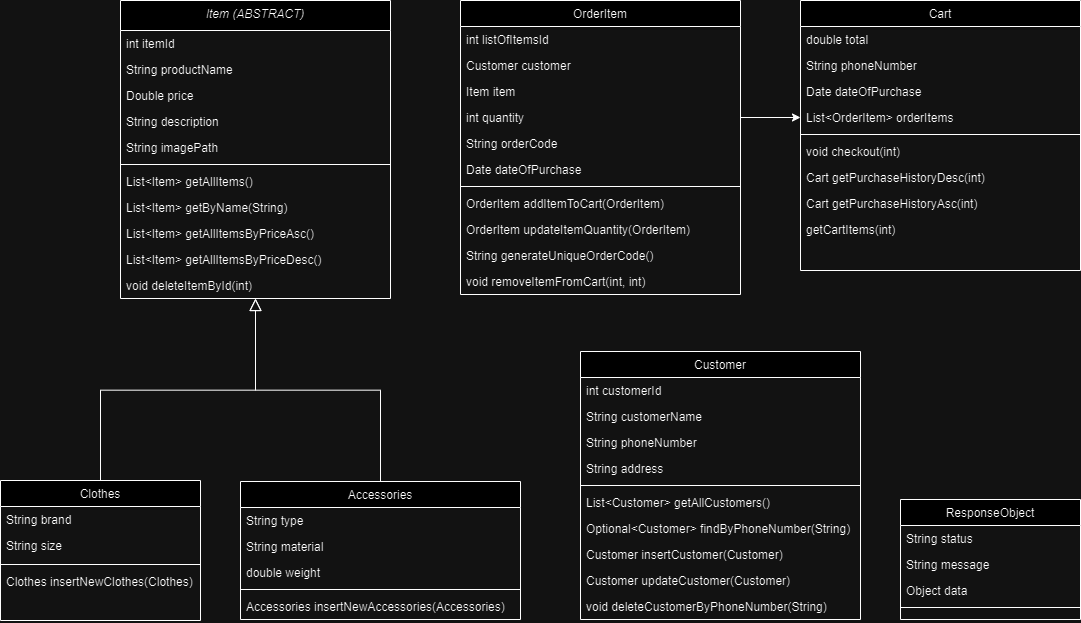

The diagram above was exported from draw.io. Its source (the exported page's mxGraphModel, read from the mxfile embedded in the PNG):
<mxGraphModel dx="1532" dy="801" grid="1" gridSize="10" guides="1" tooltips="1" connect="1" arrows="1" fold="1" page="1" pageScale="1" pageWidth="827" pageHeight="1169" math="0" shadow="0">
  <root>
    <mxCell id="WIyWlLk6GJQsqaUBKTNV-0" />
    <mxCell id="WIyWlLk6GJQsqaUBKTNV-1" parent="WIyWlLk6GJQsqaUBKTNV-0" />
    <mxCell id="zkfFHV4jXpPFQw0GAbJ--0" value="Item (ABSTRACT)" style="swimlane;fontStyle=2;align=center;verticalAlign=top;childLayout=stackLayout;horizontal=1;startSize=30;horizontalStack=0;resizeParent=1;resizeLast=0;collapsible=1;marginBottom=0;rounded=0;shadow=0;strokeWidth=1;" parent="WIyWlLk6GJQsqaUBKTNV-1" vertex="1">
      <mxGeometry x="220" y="120" width="270" height="298" as="geometry">
        <mxRectangle x="230" y="140" width="160" height="26" as="alternateBounds" />
      </mxGeometry>
    </mxCell>
    <mxCell id="zkfFHV4jXpPFQw0GAbJ--1" value="int itemId" style="text;align=left;verticalAlign=top;spacingLeft=4;spacingRight=4;overflow=hidden;rotatable=0;points=[[0,0.5],[1,0.5]];portConstraint=eastwest;" parent="zkfFHV4jXpPFQw0GAbJ--0" vertex="1">
      <mxGeometry y="30" width="270" height="26" as="geometry" />
    </mxCell>
    <mxCell id="zkfFHV4jXpPFQw0GAbJ--2" value="String productName" style="text;align=left;verticalAlign=top;spacingLeft=4;spacingRight=4;overflow=hidden;rotatable=0;points=[[0,0.5],[1,0.5]];portConstraint=eastwest;rounded=0;shadow=0;html=0;" parent="zkfFHV4jXpPFQw0GAbJ--0" vertex="1">
      <mxGeometry y="56" width="270" height="26" as="geometry" />
    </mxCell>
    <mxCell id="zkfFHV4jXpPFQw0GAbJ--3" value="Double price&#10;" style="text;align=left;verticalAlign=top;spacingLeft=4;spacingRight=4;overflow=hidden;rotatable=0;points=[[0,0.5],[1,0.5]];portConstraint=eastwest;rounded=0;shadow=0;html=0;" parent="zkfFHV4jXpPFQw0GAbJ--0" vertex="1">
      <mxGeometry y="82" width="270" height="26" as="geometry" />
    </mxCell>
    <mxCell id="zkfFHV4jXpPFQw0GAbJ--5" value="String description" style="text;align=left;verticalAlign=top;spacingLeft=4;spacingRight=4;overflow=hidden;rotatable=0;points=[[0,0.5],[1,0.5]];portConstraint=eastwest;" parent="zkfFHV4jXpPFQw0GAbJ--0" vertex="1">
      <mxGeometry y="108" width="270" height="26" as="geometry" />
    </mxCell>
    <mxCell id="yI_izu8LC7gPPRtdVFEE-3" value="String imagePath" style="text;align=left;verticalAlign=top;spacingLeft=4;spacingRight=4;overflow=hidden;rotatable=0;points=[[0,0.5],[1,0.5]];portConstraint=eastwest;rounded=0;shadow=0;html=0;" vertex="1" parent="zkfFHV4jXpPFQw0GAbJ--0">
      <mxGeometry y="134" width="270" height="26" as="geometry" />
    </mxCell>
    <mxCell id="zkfFHV4jXpPFQw0GAbJ--4" value="" style="line;html=1;strokeWidth=1;align=left;verticalAlign=middle;spacingTop=-1;spacingLeft=3;spacingRight=3;rotatable=0;labelPosition=right;points=[];portConstraint=eastwest;" parent="zkfFHV4jXpPFQw0GAbJ--0" vertex="1">
      <mxGeometry y="160" width="270" height="8" as="geometry" />
    </mxCell>
    <mxCell id="yI_izu8LC7gPPRtdVFEE-4" value="List&lt;Item&gt; getAllItems()" style="text;align=left;verticalAlign=top;spacingLeft=4;spacingRight=4;overflow=hidden;rotatable=0;points=[[0,0.5],[1,0.5]];portConstraint=eastwest;" vertex="1" parent="zkfFHV4jXpPFQw0GAbJ--0">
      <mxGeometry y="168" width="270" height="26" as="geometry" />
    </mxCell>
    <mxCell id="yI_izu8LC7gPPRtdVFEE-5" value="List&lt;Item&gt; getByName(String)" style="text;align=left;verticalAlign=top;spacingLeft=4;spacingRight=4;overflow=hidden;rotatable=0;points=[[0,0.5],[1,0.5]];portConstraint=eastwest;rounded=0;shadow=0;html=0;" vertex="1" parent="zkfFHV4jXpPFQw0GAbJ--0">
      <mxGeometry y="194" width="270" height="26" as="geometry" />
    </mxCell>
    <mxCell id="yI_izu8LC7gPPRtdVFEE-6" value="List&lt;Item&gt; getAllItemsByPriceAsc()" style="text;align=left;verticalAlign=top;spacingLeft=4;spacingRight=4;overflow=hidden;rotatable=0;points=[[0,0.5],[1,0.5]];portConstraint=eastwest;rounded=0;shadow=0;html=0;" vertex="1" parent="zkfFHV4jXpPFQw0GAbJ--0">
      <mxGeometry y="220" width="270" height="26" as="geometry" />
    </mxCell>
    <mxCell id="yI_izu8LC7gPPRtdVFEE-7" value="List&lt;Item&gt; getAllItemsByPriceDesc()" style="text;align=left;verticalAlign=top;spacingLeft=4;spacingRight=4;overflow=hidden;rotatable=0;points=[[0,0.5],[1,0.5]];portConstraint=eastwest;rounded=0;shadow=0;html=0;" vertex="1" parent="zkfFHV4jXpPFQw0GAbJ--0">
      <mxGeometry y="246" width="270" height="26" as="geometry" />
    </mxCell>
    <mxCell id="yI_izu8LC7gPPRtdVFEE-8" value="void deleteItemById(int)" style="text;align=left;verticalAlign=top;spacingLeft=4;spacingRight=4;overflow=hidden;rotatable=0;points=[[0,0.5],[1,0.5]];portConstraint=eastwest;rounded=0;shadow=0;html=0;" vertex="1" parent="zkfFHV4jXpPFQw0GAbJ--0">
      <mxGeometry y="272" width="270" height="26" as="geometry" />
    </mxCell>
    <mxCell id="zkfFHV4jXpPFQw0GAbJ--6" value="Clothes" style="swimlane;fontStyle=0;align=center;verticalAlign=top;childLayout=stackLayout;horizontal=1;startSize=26;horizontalStack=0;resizeParent=1;resizeLast=0;collapsible=1;marginBottom=0;rounded=0;shadow=0;strokeWidth=1;" parent="WIyWlLk6GJQsqaUBKTNV-1" vertex="1">
      <mxGeometry x="100" y="600" width="200" height="140" as="geometry">
        <mxRectangle x="130" y="380" width="160" height="26" as="alternateBounds" />
      </mxGeometry>
    </mxCell>
    <mxCell id="zkfFHV4jXpPFQw0GAbJ--7" value="String brand" style="text;align=left;verticalAlign=top;spacingLeft=4;spacingRight=4;overflow=hidden;rotatable=0;points=[[0,0.5],[1,0.5]];portConstraint=eastwest;" parent="zkfFHV4jXpPFQw0GAbJ--6" vertex="1">
      <mxGeometry y="26" width="200" height="26" as="geometry" />
    </mxCell>
    <mxCell id="zkfFHV4jXpPFQw0GAbJ--8" value="String size" style="text;align=left;verticalAlign=top;spacingLeft=4;spacingRight=4;overflow=hidden;rotatable=0;points=[[0,0.5],[1,0.5]];portConstraint=eastwest;rounded=0;shadow=0;html=0;" parent="zkfFHV4jXpPFQw0GAbJ--6" vertex="1">
      <mxGeometry y="52" width="200" height="28" as="geometry" />
    </mxCell>
    <mxCell id="zkfFHV4jXpPFQw0GAbJ--9" value="" style="line;html=1;strokeWidth=1;align=left;verticalAlign=middle;spacingTop=-1;spacingLeft=3;spacingRight=3;rotatable=0;labelPosition=right;points=[];portConstraint=eastwest;" parent="zkfFHV4jXpPFQw0GAbJ--6" vertex="1">
      <mxGeometry y="80" width="200" height="8" as="geometry" />
    </mxCell>
    <mxCell id="zkfFHV4jXpPFQw0GAbJ--11" value="Clothes insertNewClothes(Clothes)" style="text;align=left;verticalAlign=top;spacingLeft=4;spacingRight=4;overflow=hidden;rotatable=0;points=[[0,0.5],[1,0.5]];portConstraint=eastwest;" parent="zkfFHV4jXpPFQw0GAbJ--6" vertex="1">
      <mxGeometry y="88" width="200" height="26" as="geometry" />
    </mxCell>
    <mxCell id="zkfFHV4jXpPFQw0GAbJ--12" value="" style="endArrow=block;endSize=10;endFill=0;shadow=0;strokeWidth=1;rounded=0;curved=0;edgeStyle=elbowEdgeStyle;elbow=vertical;" parent="WIyWlLk6GJQsqaUBKTNV-1" source="zkfFHV4jXpPFQw0GAbJ--6" target="zkfFHV4jXpPFQw0GAbJ--0" edge="1">
      <mxGeometry width="160" relative="1" as="geometry">
        <mxPoint x="200" y="203" as="sourcePoint" />
        <mxPoint x="200" y="203" as="targetPoint" />
      </mxGeometry>
    </mxCell>
    <mxCell id="zkfFHV4jXpPFQw0GAbJ--13" value="Accessories" style="swimlane;fontStyle=0;align=center;verticalAlign=top;childLayout=stackLayout;horizontal=1;startSize=26;horizontalStack=0;resizeParent=1;resizeLast=0;collapsible=1;marginBottom=0;rounded=0;shadow=0;strokeWidth=1;" parent="WIyWlLk6GJQsqaUBKTNV-1" vertex="1">
      <mxGeometry x="340" y="601" width="280" height="138" as="geometry">
        <mxRectangle x="340" y="380" width="170" height="26" as="alternateBounds" />
      </mxGeometry>
    </mxCell>
    <mxCell id="zkfFHV4jXpPFQw0GAbJ--14" value="String type" style="text;align=left;verticalAlign=top;spacingLeft=4;spacingRight=4;overflow=hidden;rotatable=0;points=[[0,0.5],[1,0.5]];portConstraint=eastwest;" parent="zkfFHV4jXpPFQw0GAbJ--13" vertex="1">
      <mxGeometry y="26" width="280" height="26" as="geometry" />
    </mxCell>
    <mxCell id="yI_izu8LC7gPPRtdVFEE-10" value="String material" style="text;align=left;verticalAlign=top;spacingLeft=4;spacingRight=4;overflow=hidden;rotatable=0;points=[[0,0.5],[1,0.5]];portConstraint=eastwest;" vertex="1" parent="zkfFHV4jXpPFQw0GAbJ--13">
      <mxGeometry y="52" width="280" height="26" as="geometry" />
    </mxCell>
    <mxCell id="yI_izu8LC7gPPRtdVFEE-11" value="double weight" style="text;align=left;verticalAlign=top;spacingLeft=4;spacingRight=4;overflow=hidden;rotatable=0;points=[[0,0.5],[1,0.5]];portConstraint=eastwest;" vertex="1" parent="zkfFHV4jXpPFQw0GAbJ--13">
      <mxGeometry y="78" width="280" height="26" as="geometry" />
    </mxCell>
    <mxCell id="zkfFHV4jXpPFQw0GAbJ--15" value="" style="line;html=1;strokeWidth=1;align=left;verticalAlign=middle;spacingTop=-1;spacingLeft=3;spacingRight=3;rotatable=0;labelPosition=right;points=[];portConstraint=eastwest;" parent="zkfFHV4jXpPFQw0GAbJ--13" vertex="1">
      <mxGeometry y="104" width="280" height="8" as="geometry" />
    </mxCell>
    <mxCell id="yI_izu8LC7gPPRtdVFEE-12" value="Accessories insertNewAccessories(Accessories)" style="text;align=left;verticalAlign=top;spacingLeft=4;spacingRight=4;overflow=hidden;rotatable=0;points=[[0,0.5],[1,0.5]];portConstraint=eastwest;" vertex="1" parent="zkfFHV4jXpPFQw0GAbJ--13">
      <mxGeometry y="112" width="280" height="26" as="geometry" />
    </mxCell>
    <mxCell id="zkfFHV4jXpPFQw0GAbJ--16" value="" style="endArrow=block;endSize=10;endFill=0;shadow=0;strokeWidth=1;rounded=0;curved=0;edgeStyle=elbowEdgeStyle;elbow=vertical;" parent="WIyWlLk6GJQsqaUBKTNV-1" source="zkfFHV4jXpPFQw0GAbJ--13" target="zkfFHV4jXpPFQw0GAbJ--0" edge="1">
      <mxGeometry width="160" relative="1" as="geometry">
        <mxPoint x="210" y="373" as="sourcePoint" />
        <mxPoint x="310" y="271" as="targetPoint" />
      </mxGeometry>
    </mxCell>
    <mxCell id="zkfFHV4jXpPFQw0GAbJ--17" value="Customer" style="swimlane;fontStyle=0;align=center;verticalAlign=top;childLayout=stackLayout;horizontal=1;startSize=26;horizontalStack=0;resizeParent=1;resizeLast=0;collapsible=1;marginBottom=0;rounded=0;shadow=0;strokeWidth=1;" parent="WIyWlLk6GJQsqaUBKTNV-1" vertex="1">
      <mxGeometry x="680" y="471" width="280" height="268" as="geometry">
        <mxRectangle x="550" y="140" width="160" height="26" as="alternateBounds" />
      </mxGeometry>
    </mxCell>
    <mxCell id="zkfFHV4jXpPFQw0GAbJ--18" value="int customerId" style="text;align=left;verticalAlign=top;spacingLeft=4;spacingRight=4;overflow=hidden;rotatable=0;points=[[0,0.5],[1,0.5]];portConstraint=eastwest;" parent="zkfFHV4jXpPFQw0GAbJ--17" vertex="1">
      <mxGeometry y="26" width="280" height="26" as="geometry" />
    </mxCell>
    <mxCell id="zkfFHV4jXpPFQw0GAbJ--19" value="String customerName" style="text;align=left;verticalAlign=top;spacingLeft=4;spacingRight=4;overflow=hidden;rotatable=0;points=[[0,0.5],[1,0.5]];portConstraint=eastwest;rounded=0;shadow=0;html=0;" parent="zkfFHV4jXpPFQw0GAbJ--17" vertex="1">
      <mxGeometry y="52" width="280" height="26" as="geometry" />
    </mxCell>
    <mxCell id="zkfFHV4jXpPFQw0GAbJ--20" value="String phoneNumber" style="text;align=left;verticalAlign=top;spacingLeft=4;spacingRight=4;overflow=hidden;rotatable=0;points=[[0,0.5],[1,0.5]];portConstraint=eastwest;rounded=0;shadow=0;html=0;" parent="zkfFHV4jXpPFQw0GAbJ--17" vertex="1">
      <mxGeometry y="78" width="280" height="26" as="geometry" />
    </mxCell>
    <mxCell id="zkfFHV4jXpPFQw0GAbJ--21" value="String address" style="text;align=left;verticalAlign=top;spacingLeft=4;spacingRight=4;overflow=hidden;rotatable=0;points=[[0,0.5],[1,0.5]];portConstraint=eastwest;rounded=0;shadow=0;html=0;" parent="zkfFHV4jXpPFQw0GAbJ--17" vertex="1">
      <mxGeometry y="104" width="280" height="26" as="geometry" />
    </mxCell>
    <mxCell id="zkfFHV4jXpPFQw0GAbJ--23" value="" style="line;html=1;strokeWidth=1;align=left;verticalAlign=middle;spacingTop=-1;spacingLeft=3;spacingRight=3;rotatable=0;labelPosition=right;points=[];portConstraint=eastwest;" parent="zkfFHV4jXpPFQw0GAbJ--17" vertex="1">
      <mxGeometry y="130" width="280" height="8" as="geometry" />
    </mxCell>
    <mxCell id="zkfFHV4jXpPFQw0GAbJ--22" value="List&lt;Customer&gt; getAllCustomers()" style="text;align=left;verticalAlign=top;spacingLeft=4;spacingRight=4;overflow=hidden;rotatable=0;points=[[0,0.5],[1,0.5]];portConstraint=eastwest;rounded=0;shadow=0;html=0;" parent="zkfFHV4jXpPFQw0GAbJ--17" vertex="1">
      <mxGeometry y="138" width="280" height="26" as="geometry" />
    </mxCell>
    <mxCell id="zkfFHV4jXpPFQw0GAbJ--24" value="Optional&lt;Customer&gt; findByPhoneNumber(String)" style="text;align=left;verticalAlign=top;spacingLeft=4;spacingRight=4;overflow=hidden;rotatable=0;points=[[0,0.5],[1,0.5]];portConstraint=eastwest;" parent="zkfFHV4jXpPFQw0GAbJ--17" vertex="1">
      <mxGeometry y="164" width="280" height="26" as="geometry" />
    </mxCell>
    <mxCell id="zkfFHV4jXpPFQw0GAbJ--25" value="Customer insertCustomer(Customer)&#10;" style="text;align=left;verticalAlign=top;spacingLeft=4;spacingRight=4;overflow=hidden;rotatable=0;points=[[0,0.5],[1,0.5]];portConstraint=eastwest;" parent="zkfFHV4jXpPFQw0GAbJ--17" vertex="1">
      <mxGeometry y="190" width="280" height="26" as="geometry" />
    </mxCell>
    <mxCell id="yI_izu8LC7gPPRtdVFEE-13" value="Customer updateCustomer(Customer)&#10;" style="text;align=left;verticalAlign=top;spacingLeft=4;spacingRight=4;overflow=hidden;rotatable=0;points=[[0,0.5],[1,0.5]];portConstraint=eastwest;" vertex="1" parent="zkfFHV4jXpPFQw0GAbJ--17">
      <mxGeometry y="216" width="280" height="26" as="geometry" />
    </mxCell>
    <mxCell id="yI_izu8LC7gPPRtdVFEE-14" value="void deleteCustomerByPhoneNumber(String)&#10;" style="text;align=left;verticalAlign=top;spacingLeft=4;spacingRight=4;overflow=hidden;rotatable=0;points=[[0,0.5],[1,0.5]];portConstraint=eastwest;" vertex="1" parent="zkfFHV4jXpPFQw0GAbJ--17">
      <mxGeometry y="242" width="280" height="26" as="geometry" />
    </mxCell>
    <mxCell id="yI_izu8LC7gPPRtdVFEE-15" value="OrderItem" style="swimlane;fontStyle=0;align=center;verticalAlign=top;childLayout=stackLayout;horizontal=1;startSize=26;horizontalStack=0;resizeParent=1;resizeLast=0;collapsible=1;marginBottom=0;rounded=0;shadow=0;strokeWidth=1;" vertex="1" parent="WIyWlLk6GJQsqaUBKTNV-1">
      <mxGeometry x="560" y="120" width="280" height="294" as="geometry">
        <mxRectangle x="550" y="140" width="160" height="26" as="alternateBounds" />
      </mxGeometry>
    </mxCell>
    <mxCell id="yI_izu8LC7gPPRtdVFEE-16" value="int listOfItemsId" style="text;align=left;verticalAlign=top;spacingLeft=4;spacingRight=4;overflow=hidden;rotatable=0;points=[[0,0.5],[1,0.5]];portConstraint=eastwest;" vertex="1" parent="yI_izu8LC7gPPRtdVFEE-15">
      <mxGeometry y="26" width="280" height="26" as="geometry" />
    </mxCell>
    <mxCell id="yI_izu8LC7gPPRtdVFEE-18" value="Customer customer" style="text;align=left;verticalAlign=top;spacingLeft=4;spacingRight=4;overflow=hidden;rotatable=0;points=[[0,0.5],[1,0.5]];portConstraint=eastwest;rounded=0;shadow=0;html=0;" vertex="1" parent="yI_izu8LC7gPPRtdVFEE-15">
      <mxGeometry y="52" width="280" height="26" as="geometry" />
    </mxCell>
    <mxCell id="yI_izu8LC7gPPRtdVFEE-19" value="Item item" style="text;align=left;verticalAlign=top;spacingLeft=4;spacingRight=4;overflow=hidden;rotatable=0;points=[[0,0.5],[1,0.5]];portConstraint=eastwest;rounded=0;shadow=0;html=0;" vertex="1" parent="yI_izu8LC7gPPRtdVFEE-15">
      <mxGeometry y="78" width="280" height="26" as="geometry" />
    </mxCell>
    <mxCell id="yI_izu8LC7gPPRtdVFEE-21" value="int quantity" style="text;align=left;verticalAlign=top;spacingLeft=4;spacingRight=4;overflow=hidden;rotatable=0;points=[[0,0.5],[1,0.5]];portConstraint=eastwest;rounded=0;shadow=0;html=0;" vertex="1" parent="yI_izu8LC7gPPRtdVFEE-15">
      <mxGeometry y="104" width="280" height="26" as="geometry" />
    </mxCell>
    <mxCell id="yI_izu8LC7gPPRtdVFEE-22" value="String orderCode" style="text;align=left;verticalAlign=top;spacingLeft=4;spacingRight=4;overflow=hidden;rotatable=0;points=[[0,0.5],[1,0.5]];portConstraint=eastwest;" vertex="1" parent="yI_izu8LC7gPPRtdVFEE-15">
      <mxGeometry y="130" width="280" height="26" as="geometry" />
    </mxCell>
    <mxCell id="yI_izu8LC7gPPRtdVFEE-23" value="Date dateOfPurchase" style="text;align=left;verticalAlign=top;spacingLeft=4;spacingRight=4;overflow=hidden;rotatable=0;points=[[0,0.5],[1,0.5]];portConstraint=eastwest;" vertex="1" parent="yI_izu8LC7gPPRtdVFEE-15">
      <mxGeometry y="156" width="280" height="26" as="geometry" />
    </mxCell>
    <mxCell id="yI_izu8LC7gPPRtdVFEE-20" value="" style="line;html=1;strokeWidth=1;align=left;verticalAlign=middle;spacingTop=-1;spacingLeft=3;spacingRight=3;rotatable=0;labelPosition=right;points=[];portConstraint=eastwest;" vertex="1" parent="yI_izu8LC7gPPRtdVFEE-15">
      <mxGeometry y="182" width="280" height="8" as="geometry" />
    </mxCell>
    <mxCell id="yI_izu8LC7gPPRtdVFEE-24" value="OrderItem addItemToCart(OrderItem)" style="text;align=left;verticalAlign=top;spacingLeft=4;spacingRight=4;overflow=hidden;rotatable=0;points=[[0,0.5],[1,0.5]];portConstraint=eastwest;" vertex="1" parent="yI_izu8LC7gPPRtdVFEE-15">
      <mxGeometry y="190" width="280" height="26" as="geometry" />
    </mxCell>
    <mxCell id="yI_izu8LC7gPPRtdVFEE-25" value="OrderItem updateItemQuantity(OrderItem)" style="text;align=left;verticalAlign=top;spacingLeft=4;spacingRight=4;overflow=hidden;rotatable=0;points=[[0,0.5],[1,0.5]];portConstraint=eastwest;" vertex="1" parent="yI_izu8LC7gPPRtdVFEE-15">
      <mxGeometry y="216" width="280" height="26" as="geometry" />
    </mxCell>
    <mxCell id="yI_izu8LC7gPPRtdVFEE-26" value="String generateUniqueOrderCode()" style="text;align=left;verticalAlign=top;spacingLeft=4;spacingRight=4;overflow=hidden;rotatable=0;points=[[0,0.5],[1,0.5]];portConstraint=eastwest;" vertex="1" parent="yI_izu8LC7gPPRtdVFEE-15">
      <mxGeometry y="242" width="280" height="26" as="geometry" />
    </mxCell>
    <mxCell id="yI_izu8LC7gPPRtdVFEE-39" value="void removeItemFromCart(int, int)" style="text;align=left;verticalAlign=top;spacingLeft=4;spacingRight=4;overflow=hidden;rotatable=0;points=[[0,0.5],[1,0.5]];portConstraint=eastwest;" vertex="1" parent="yI_izu8LC7gPPRtdVFEE-15">
      <mxGeometry y="268" width="280" height="26" as="geometry" />
    </mxCell>
    <mxCell id="yI_izu8LC7gPPRtdVFEE-28" value="Cart" style="swimlane;fontStyle=0;align=center;verticalAlign=top;childLayout=stackLayout;horizontal=1;startSize=26;horizontalStack=0;resizeParent=1;resizeLast=0;collapsible=1;marginBottom=0;rounded=0;shadow=0;strokeWidth=1;" vertex="1" parent="WIyWlLk6GJQsqaUBKTNV-1">
      <mxGeometry x="900" y="120" width="280" height="270" as="geometry">
        <mxRectangle x="550" y="140" width="160" height="26" as="alternateBounds" />
      </mxGeometry>
    </mxCell>
    <mxCell id="yI_izu8LC7gPPRtdVFEE-29" value="double total" style="text;align=left;verticalAlign=top;spacingLeft=4;spacingRight=4;overflow=hidden;rotatable=0;points=[[0,0.5],[1,0.5]];portConstraint=eastwest;" vertex="1" parent="yI_izu8LC7gPPRtdVFEE-28">
      <mxGeometry y="26" width="280" height="26" as="geometry" />
    </mxCell>
    <mxCell id="yI_izu8LC7gPPRtdVFEE-30" value="String phoneNumber" style="text;align=left;verticalAlign=top;spacingLeft=4;spacingRight=4;overflow=hidden;rotatable=0;points=[[0,0.5],[1,0.5]];portConstraint=eastwest;rounded=0;shadow=0;html=0;" vertex="1" parent="yI_izu8LC7gPPRtdVFEE-28">
      <mxGeometry y="52" width="280" height="26" as="geometry" />
    </mxCell>
    <mxCell id="yI_izu8LC7gPPRtdVFEE-31" value="Date dateOfPurchase" style="text;align=left;verticalAlign=top;spacingLeft=4;spacingRight=4;overflow=hidden;rotatable=0;points=[[0,0.5],[1,0.5]];portConstraint=eastwest;rounded=0;shadow=0;html=0;" vertex="1" parent="yI_izu8LC7gPPRtdVFEE-28">
      <mxGeometry y="78" width="280" height="26" as="geometry" />
    </mxCell>
    <mxCell id="yI_izu8LC7gPPRtdVFEE-32" value="List&lt;OrderItem&gt; orderItems" style="text;align=left;verticalAlign=top;spacingLeft=4;spacingRight=4;overflow=hidden;rotatable=0;points=[[0,0.5],[1,0.5]];portConstraint=eastwest;rounded=0;shadow=0;html=0;" vertex="1" parent="yI_izu8LC7gPPRtdVFEE-28">
      <mxGeometry y="104" width="280" height="26" as="geometry" />
    </mxCell>
    <mxCell id="yI_izu8LC7gPPRtdVFEE-35" value="" style="line;html=1;strokeWidth=1;align=left;verticalAlign=middle;spacingTop=-1;spacingLeft=3;spacingRight=3;rotatable=0;labelPosition=right;points=[];portConstraint=eastwest;" vertex="1" parent="yI_izu8LC7gPPRtdVFEE-28">
      <mxGeometry y="130" width="280" height="8" as="geometry" />
    </mxCell>
    <mxCell id="yI_izu8LC7gPPRtdVFEE-33" value="void checkout(int)" style="text;align=left;verticalAlign=top;spacingLeft=4;spacingRight=4;overflow=hidden;rotatable=0;points=[[0,0.5],[1,0.5]];portConstraint=eastwest;" vertex="1" parent="yI_izu8LC7gPPRtdVFEE-28">
      <mxGeometry y="138" width="280" height="26" as="geometry" />
    </mxCell>
    <mxCell id="yI_izu8LC7gPPRtdVFEE-36" value="Cart getPurchaseHistoryDesc(int)" style="text;align=left;verticalAlign=top;spacingLeft=4;spacingRight=4;overflow=hidden;rotatable=0;points=[[0,0.5],[1,0.5]];portConstraint=eastwest;" vertex="1" parent="yI_izu8LC7gPPRtdVFEE-28">
      <mxGeometry y="164" width="280" height="26" as="geometry" />
    </mxCell>
    <mxCell id="yI_izu8LC7gPPRtdVFEE-37" value="Cart getPurchaseHistoryAsc(int)" style="text;align=left;verticalAlign=top;spacingLeft=4;spacingRight=4;overflow=hidden;rotatable=0;points=[[0,0.5],[1,0.5]];portConstraint=eastwest;" vertex="1" parent="yI_izu8LC7gPPRtdVFEE-28">
      <mxGeometry y="190" width="280" height="26" as="geometry" />
    </mxCell>
    <mxCell id="yI_izu8LC7gPPRtdVFEE-38" value="getCartItems(int)" style="text;align=left;verticalAlign=top;spacingLeft=4;spacingRight=4;overflow=hidden;rotatable=0;points=[[0,0.5],[1,0.5]];portConstraint=eastwest;" vertex="1" parent="yI_izu8LC7gPPRtdVFEE-28">
      <mxGeometry y="216" width="280" height="26" as="geometry" />
    </mxCell>
    <mxCell id="yI_izu8LC7gPPRtdVFEE-40" value="ResponseObject" style="swimlane;fontStyle=0;align=center;verticalAlign=top;childLayout=stackLayout;horizontal=1;startSize=26;horizontalStack=0;resizeParent=1;resizeLast=0;collapsible=1;marginBottom=0;rounded=0;shadow=0;strokeWidth=1;" vertex="1" parent="WIyWlLk6GJQsqaUBKTNV-1">
      <mxGeometry x="1000" y="619" width="180" height="120" as="geometry">
        <mxRectangle x="550" y="140" width="160" height="26" as="alternateBounds" />
      </mxGeometry>
    </mxCell>
    <mxCell id="yI_izu8LC7gPPRtdVFEE-41" value="String status" style="text;align=left;verticalAlign=top;spacingLeft=4;spacingRight=4;overflow=hidden;rotatable=0;points=[[0,0.5],[1,0.5]];portConstraint=eastwest;" vertex="1" parent="yI_izu8LC7gPPRtdVFEE-40">
      <mxGeometry y="26" width="180" height="26" as="geometry" />
    </mxCell>
    <mxCell id="yI_izu8LC7gPPRtdVFEE-42" value="String message" style="text;align=left;verticalAlign=top;spacingLeft=4;spacingRight=4;overflow=hidden;rotatable=0;points=[[0,0.5],[1,0.5]];portConstraint=eastwest;rounded=0;shadow=0;html=0;" vertex="1" parent="yI_izu8LC7gPPRtdVFEE-40">
      <mxGeometry y="52" width="180" height="26" as="geometry" />
    </mxCell>
    <mxCell id="yI_izu8LC7gPPRtdVFEE-43" value="Object data" style="text;align=left;verticalAlign=top;spacingLeft=4;spacingRight=4;overflow=hidden;rotatable=0;points=[[0,0.5],[1,0.5]];portConstraint=eastwest;rounded=0;shadow=0;html=0;" vertex="1" parent="yI_izu8LC7gPPRtdVFEE-40">
      <mxGeometry y="78" width="180" height="26" as="geometry" />
    </mxCell>
    <mxCell id="yI_izu8LC7gPPRtdVFEE-45" value="" style="line;html=1;strokeWidth=1;align=left;verticalAlign=middle;spacingTop=-1;spacingLeft=3;spacingRight=3;rotatable=0;labelPosition=right;points=[];portConstraint=eastwest;" vertex="1" parent="yI_izu8LC7gPPRtdVFEE-40">
      <mxGeometry y="104" width="180" height="8" as="geometry" />
    </mxCell>
    <mxCell id="yI_izu8LC7gPPRtdVFEE-51" style="edgeStyle=orthogonalEdgeStyle;rounded=0;orthogonalLoop=1;jettySize=auto;html=1;exitX=1;exitY=0.5;exitDx=0;exitDy=0;entryX=0;entryY=0.5;entryDx=0;entryDy=0;" edge="1" parent="WIyWlLk6GJQsqaUBKTNV-1" source="yI_izu8LC7gPPRtdVFEE-21" target="yI_izu8LC7gPPRtdVFEE-32">
      <mxGeometry relative="1" as="geometry" />
    </mxCell>
  </root>
</mxGraphModel>